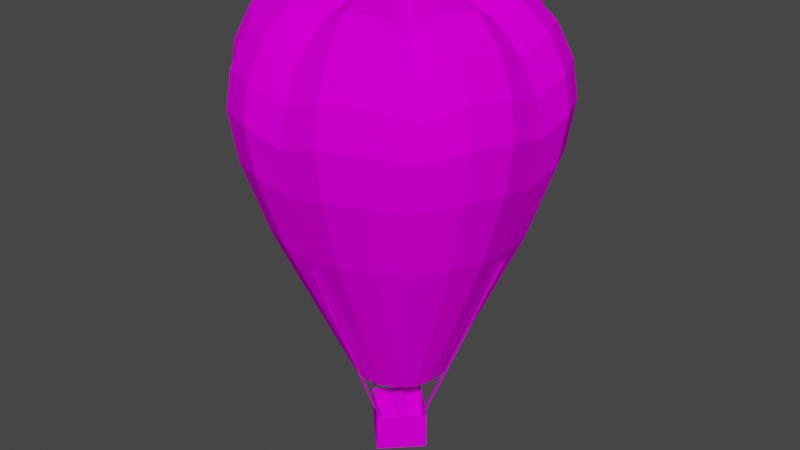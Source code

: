 # Source: dec_balooncaltech.blend  (saved by Blender 3.6.13; exported with 4.5.12 LTS)
import bpy
from mathutils import Matrix  # noqa: F401  (used for matrix-valued properties, if any)

bpy.ops.wm.read_factory_settings(use_empty=True)
scene = bpy.context.scene
scene.name = 'Scene'

# ---- collections
col_collection = bpy.data.collections.new('Collection'); scene.collection.children.link(col_collection)

# ---- images (referenced by path relative to the original .blend; pixels are not part of the script)
import os
ASSET_DIR = os.environ.get("B2B_ASSET_DIR", "")  # directory of the original .blend (textures are referenced by path, not embedded)
HERE = os.path.dirname(os.path.abspath(__file__))  # packed textures are extracted next to this script under _unpacked/

def load_image(name, relpath, width, height, colorspace="sRGB"):
    """Load a texture the original file referenced (path relative to the .blend, or extracted next to this script)."""
    p = next((c for c in (os.path.join(HERE, relpath), os.path.join(ASSET_DIR, relpath)) if relpath and os.path.exists(c)), "")
    if p:
        img = bpy.data.images.load(p, check_existing=True)
        img.name = name
    else:  # same state as the original file: an image datablock whose file is absent (Cycles renders it pink)
        img = bpy.data.images.new(name, width, height)
        img.source = "FILE"
        img.filepath = "//" + (relpath or name)
    img.colorspace_settings.name = colorspace
    return img
img_level4_pipe64_png = load_image('level4_pipe64.png', 'level4_pipe64.png', 1024, 1024, 'sRGB')
img_level4_gdoory64_png = load_image('level4_gdoory64.png', 'level4_gdoory64.png', 1024, 1024, 'sRGB')
img_level4_psxballoons_png = load_image('level4_psxballoons.png', 'level4_psxballoons.png', 1024, 1024, 'sRGB')

# ---- materials (node trees are filled in below, after node groups)
mat_level4_pipe64 = bpy.data.materials.new('level4_pipe64')
mat_level4_pipe64.alpha_threshold = 0.0
mat_level4_pipe64.use_transparent_shadow = False
mat_level4_pipe64.diffuse_color = (1.0, 1.0, 1.0, 1.0)
mat_level4_pipe64.roughness = 0.5
mat_level4_gdoory64 = bpy.data.materials.new('level4_gdoory64')
mat_level4_gdoory64.alpha_threshold = 0.0
mat_level4_gdoory64.use_transparent_shadow = False
mat_level4_gdoory64.diffuse_color = (1.0, 1.0, 1.0, 1.0)
mat_level4_gdoory64.roughness = 0.5
mat_level4_psxballoons = bpy.data.materials.new('level4_psxballoons')
mat_level4_psxballoons.alpha_threshold = 0.0
mat_level4_psxballoons.use_transparent_shadow = False
mat_level4_psxballoons.diffuse_color = (1.0, 1.0, 1.0, 1.0)
mat_level4_psxballoons.roughness = 0.5

# ---- material node trees
mat_level4_pipe64.use_nodes = True; mat_level4_pipe64.node_tree.nodes.clear()
_N = mat_level4_pipe64.node_tree.nodes; _L = mat_level4_pipe64.node_tree.links
n0 = _N.new('ShaderNodeBsdfDiffuse'); n0.name = 'Diffuse BSDF'; n0.location = (0, 0)
n1 = _N.new('ShaderNodeTexImage'); n1.name = 'Image Texture'; n1.location = (0, 0)
n1.image = img_level4_pipe64_png
n2 = _N.new('ShaderNodeOutputMaterial'); n2.name = 'Material Output'; n2.location = (0, 0)
_L.new(n0.outputs[0], n2.inputs[0])
_L.new(n1.outputs[0], n0.inputs[0])
n2.is_active_output = True
mat_level4_gdoory64.use_nodes = True; mat_level4_gdoory64.node_tree.nodes.clear()
_N = mat_level4_gdoory64.node_tree.nodes; _L = mat_level4_gdoory64.node_tree.links
n0 = _N.new('ShaderNodeBsdfDiffuse'); n0.name = 'Diffuse BSDF'; n0.location = (0, 0)
n1 = _N.new('ShaderNodeTexImage'); n1.name = 'Image Texture'; n1.location = (0, 0)
n1.image = img_level4_gdoory64_png
n2 = _N.new('ShaderNodeOutputMaterial'); n2.name = 'Material Output'; n2.location = (0, 0)
_L.new(n0.outputs[0], n2.inputs[0])
_L.new(n1.outputs[0], n0.inputs[0])
n2.is_active_output = True
mat_level4_psxballoons.use_nodes = True; mat_level4_psxballoons.node_tree.nodes.clear()
_N = mat_level4_psxballoons.node_tree.nodes; _L = mat_level4_psxballoons.node_tree.links
n0 = _N.new('ShaderNodeBsdfDiffuse'); n0.name = 'Diffuse BSDF'; n0.location = (0, 0)
n1 = _N.new('ShaderNodeTexImage'); n1.name = 'Image Texture'; n1.location = (0, 0)
n1.image = img_level4_psxballoons_png
n2 = _N.new('ShaderNodeOutputMaterial'); n2.name = 'Material Output'; n2.location = (0, 0)
_L.new(n0.outputs[0], n2.inputs[0])
_L.new(n1.outputs[0], n0.inputs[0])
n2.is_active_output = True

# ---- world
world_world = bpy.data.worlds.new('World'); scene.world = world_world
world_world.use_nodes = True; world_world.node_tree.nodes.clear()
_N = world_world.node_tree.nodes; _L = world_world.node_tree.links
n0 = _N.new('ShaderNodeOutputWorld'); n0.name = 'World Output'; n0.location = (300, 300)
n1 = _N.new('ShaderNodeBackground'); n1.name = 'Background'; n1.location = (10, 300)
n1.inputs[0].default_value = (0.05088, 0.05088, 0.05088, 1.0)
_L.new(n1.outputs[0], n0.inputs[0])
n0.is_active_output = True
world_world.color = (0.05088, 0.05088, 0.05088)
world_world.use_sun_shadow = False
world_world.sun_shadow_jitter_overblur = 0.0

# ---- meshes
me_track9_pmd1_mesh_001 = bpy.data.meshes.new('TRACK9.PMD1.mesh.001')
me_track9_pmd1_mesh_001.from_pydata([(-0.04166, -2.355, -251.8), (-2.358, -0.03028, -251.8), (-3.149, 0.00707, -280.5), (-0.00707, -3.146, -280.5), (-0.03356, 2.286, -251.8), (0.00391, 3.149, -280.5), (2.283, -0.03837, -251.8), (3.146, -0.00391, -280.5), (-0.02426, 7.615, -239.4), (7.612, -0.04768, -239.4), (7.612, -0.04768, -252.2), (-0.02426, 7.615, -252.2), (-0.05096, -7.683, -239.4), (-7.687, -0.02098, -239.4), (-7.687, -0.02098, -252.2), (-0.05096, -7.683, -252.2), (-71.55, -0.3304, -143.0), (-72.5, 0.6221, -143.0), (-19.96, -0.2245, -267.4), (-19.15, -1.041, -267.4), (71.44, 0.7659, -143.0), (72.42, -0.1477, -143.0), (19.41, -0.2866, -267.4), (18.56, 0.4969, -267.4), (-21.94, -0.2339, -291.0), (-21.94, -0.2339, -267.4), (-0.238, 21.39, -267.4), (-0.238, 21.39, -291.0), (-0.3136, -21.93, -291.0), (21.38, -0.3095, -291.0), (-0.3136, -21.93, -267.4), (21.38, -0.3095, -267.4), (-0.2258, 19.42, -267.4), (-0.05284, 72.21, -143.0), (0.8633, 71.29, -142.7), (0.5599, 18.62, -267.1), (-1.046, 18.6, -267.4), (-0.2598, 17.81, -267.1), (-1.009, 71.27, -143.0), (-0.09251, 70.34, -142.7), (-71.57, 1.541, -142.7), (-19.17, 0.564, -267.1), (-18.36, -0.2529, -267.1), (-70.62, 0.5889, -142.7), (71.54, -1.103, -142.7), (18.65, -1.106, -267.1), (17.81, -0.3226, -267.1), (70.55, -0.1897, -142.7), (-0.3132, -19.97, -267.4), (-0.233, -72.69, -142.9), (-1.164, -71.78, -142.6), (-1.112, -19.19, -267.1), (0.4943, -19.15, -267.4), (-0.3044, -18.37, -267.1), (0.7086, -71.73, -142.9), (-0.2227, -70.82, -142.6), (-19.31, 72.65, -134.3), (-37.49, 65.16, -134.3), (-45.0, 78.21, -89.53), (-23.18, 87.2, -89.53), (-50.54, 50.72, -137.5), (-60.66, 60.87, -94.98), (0.05049, 28.93, -236.1), (-7.439, 27.96, -236.1), (0.125, 71.6, -137.5), (-14.33, 25.36, -236.1), (-20.33, 20.77, -236.1), (-70.75, -40.7, -18.5), (-55.07, -54.87, -27.39), (-55.87, -32.14, -1.677), (-32.34, -55.75, -1.677), (-43.48, -43.33, -11.38), (-24.67, -91.52, -60.15), (-0.1576, -90.28, -67.02), (-0.1518, -86.99, -46.35), (-23.77, -88.19, -38.43), (-23.49, -87.12, -89.53), (-0.15, -85.94, -94.98), (-0.1357, -77.74, -27.39), (-21.25, -78.81, -18.5), (-47.56, -82.0, -60.15), (-45.82, -79.01, -38.43), (-45.27, -78.05, -89.53), (25.56, 25.47, -1.266), (19.01, 32.78, 3.933), (0.0, 0.0, 0.0), (9.862, 36.58, 3.933), (0.06299, 36.09, -1.266), (43.48, 43.33, -11.38), (32.34, 55.75, -1.677), (16.78, 62.23, -1.677), (0.1072, 61.39, -11.38), (55.07, 54.87, -27.39), (40.95, 70.61, -18.5), (21.25, 78.81, -18.5), (0.1357, 77.74, -27.39), (61.62, 61.4, -46.35), (45.82, 79.01, -38.43), (23.77, 88.19, -38.43), (63.95, 63.73, -67.02), (47.56, 82.0, -60.15), (60.87, 60.66, -94.98), (45.27, 78.05, -89.53), (50.72, 50.54, -137.5), (37.72, 65.03, -134.3), (19.57, 72.59, -134.3), (23.49, 87.12, -89.53), (0.15, 85.94, -94.98), (20.49, 20.42, -236.1), (14.51, 25.03, -236.1), (7.536, 27.93, -236.1), (16.56, -62.29, -1.677), (-0.1071, -61.39, -11.38), (40.7, -70.75, -18.5), (54.87, -55.07, -27.39), (32.14, -55.87, -1.677), (55.75, -32.34, -1.677), (43.33, -43.48, -11.38), (78.81, -21.25, -18.5), (77.74, -0.1357, -27.39), (62.23, -16.78, -1.677), (62.29, 16.56, -1.677), (61.39, -0.1071, -11.38), (36.09, -0.06298, -1.266), (36.62, 9.734, 3.933), (32.84, 18.89, 3.933), (55.87, 32.14, -1.677), (78.88, 20.97, -18.5), (70.75, 40.7, -18.5), (86.99, -0.1518, -46.35), (88.27, 23.47, -38.43), (79.17, 45.55, -38.43), (90.28, -0.1576, -67.02), (91.61, 24.35, -60.15), (82.16, 47.27, -60.15), (85.94, -0.15, -94.98), (87.2, 23.18, -89.53), (78.21, 45.0, -89.53), (71.6, -0.125, -137.5), (72.65, 19.31, -134.3), (65.16, 37.49, -134.3), (28.93, -0.05049, -236.1), (27.96, 7.439, -236.1), (25.08, 14.42, -236.1), (25.47, -25.56, -1.266), (32.78, -19.01, 3.933), (36.58, -9.862, 3.933), (70.61, -40.95, -18.5), (61.4, -61.62, -46.35), (79.01, -45.82, -38.43), (88.19, -23.77, -38.43), (63.73, -63.95, -67.02), (82.0, -47.56, -60.15), (91.52, -24.67, -60.15), (60.66, -60.87, -94.98), (78.05, -45.27, -89.53), (87.12, -23.49, -89.53), (50.54, -50.72, -137.5), (65.03, -37.72, -134.3), (72.59, -19.57, -134.3), (20.42, -20.49, -236.1), (25.03, -14.51, -236.1), (27.93, -7.536, -236.1), (-0.06298, -36.09, -1.266), (9.734, -36.62, 3.933), (18.89, -32.84, 3.933), (20.97, -78.88, -18.5), (23.47, -88.27, -38.43), (45.55, -79.17, -38.43), (24.35, -91.61, -60.15), (47.27, -82.16, -60.15), (23.18, -87.2, -89.53), (45.0, -78.21, -89.53), (-0.125, -71.6, -137.5), (19.31, -72.65, -134.3), (37.49, -65.16, -134.3), (0.04418, -28.65, -236.1), (7.439, -27.96, -236.1), (14.42, -25.08, -236.1), (24.67, 91.52, -60.15), (0.1576, 90.28, -67.02), (0.1518, 86.99, -46.35), (-25.56, -25.47, -1.266), (-19.01, -32.78, 3.933), (-9.862, -36.58, 3.933), (-16.78, -62.23, -1.677), (-40.95, -70.61, -18.5), (-61.62, -61.4, -46.35), (-63.95, -63.73, -67.02), (-60.87, -60.66, -94.98), (-50.72, -50.54, -137.5), (-37.72, -65.03, -134.3), (-19.57, -72.59, -134.3), (-20.49, -20.42, -236.1), (-14.41, -24.75, -236.1), (-7.442, -27.65, -236.1), (-16.56, 62.29, -1.677), (-40.7, 70.75, -18.5), (-54.87, 55.07, -27.39), (-32.14, 55.87, -1.677), (-55.75, 32.34, -1.677), (-43.33, 43.48, -11.38), (-78.81, 21.25, -18.5), (-77.74, 0.1356, -27.39), (-62.23, 16.78, -1.677), (-62.29, -16.56, -1.677), (-61.39, 0.1071, -11.38), (-36.09, 0.0629, -1.266), (-36.62, -9.734, 3.933), (-32.84, -18.89, 3.933), (-78.88, -20.97, -18.5), (-86.99, 0.1517, -46.35), (-88.27, -23.47, -38.43), (-79.17, -45.55, -38.43), (-90.28, 0.1575, -67.02), (-91.61, -24.35, -60.15), (-82.16, -47.27, -60.15), (-85.94, 0.1499, -94.98), (-87.2, -23.18, -89.53), (-78.21, -45.0, -89.53), (-71.6, 0.1249, -137.5), (-72.66, -19.31, -134.3), (-65.16, -37.49, -134.3), (-28.93, 0.05041, -236.1), (-27.96, -7.439, -236.1), (-25.08, -14.42, -236.1), (-25.47, 25.56, -1.266), (-32.78, 19.01, 3.933), (-36.58, 9.862, 3.933), (-70.61, 40.95, -18.5), (-61.4, 61.62, -46.35), (-79.01, 45.82, -38.43), (-88.19, 23.77, -38.43), (-63.73, 63.95, -67.02), (-82.0, 47.56, -60.15), (-91.52, 24.67, -60.15), (-78.05, 45.27, -89.53), (-87.12, 23.49, -89.53), (-65.03, 37.72, -134.3), (-72.59, 19.57, -134.3), (-25.14, 14.79, -236.1), (-27.84, 7.818, -236.1), (-9.734, 36.62, 3.933), (-18.89, 32.84, 3.933), (-20.97, 78.88, -18.5), (-23.47, 88.27, -38.43), (-45.55, 79.17, -38.43), (-24.35, 91.61, -60.15), (-47.27, 82.16, -60.15), (28.19, 48.62, -162.5), (14.64, 54.26, -162.5), (0.09438, 56.2, -162.5), (0.08212, -55.67, -162.5), (14.45, -54.33, -162.5), (28.02, -48.74, -162.5), (39.67, -39.83, -162.5), (48.62, -28.2, -162.5), (54.26, -14.65, -162.5), (56.2, -0.1092, -162.5), (54.31, 14.44, -162.5), (48.72, 28.01, -162.5), (39.81, 39.66, -162.5), (-28.09, -48.34, -162.5), (-14.54, -53.97, -162.5), (0.00029, -55.92, -162.5), (0.01255, 55.95, -162.5), (-14.35, 54.61, -162.5), (-27.92, 49.02, -162.5), (-39.58, 40.11, -162.5), (-48.53, 28.48, -162.5), (-54.17, 14.94, -162.5), (-56.11, 0.3911, -162.5), (-54.22, -14.16, -162.5), (-48.63, -27.73, -162.5), (-39.72, -39.38, -162.5)], [], [(3, 0, 1, 2), (5, 2, 1, 4), (5, 4, 6, 7), (6, 0, 3, 7), (11, 8, 9, 10), (15, 12, 13, 14), (11, 14, 13, 8), (10, 15, 14, 11), (9, 12, 15, 10), (19, 16, 17, 18), (23, 20, 21, 22), (27, 24, 25, 26), (29, 28, 24, 27), (31, 30, 28, 29), (27, 26, 31, 29), (35, 32, 33, 34), (37, 36, 32, 35), (39, 38, 36, 37), (41, 18, 17, 40), (35, 34, 39, 37), (36, 38, 33, 32), (42, 19, 18, 41), (43, 16, 19, 42), (28, 30, 25, 24), (45, 22, 21, 44), (46, 23, 22, 45), (47, 20, 23, 46), (45, 44, 47, 46), (41, 40, 43, 42), (51, 48, 49, 50), (53, 52, 48, 51), (55, 54, 52, 53), (51, 50, 55, 53), (52, 54, 49, 48), (34, 33, 38, 39), (59, 56, 57, 58), (58, 57, 60, 61), (44, 21, 20, 47), (64, 62, 63, 56), (56, 63, 65, 57), (57, 65, 66, 60), (69, 67, 68), (71, 68, 70), (75, 72, 73, 74), (72, 76, 77, 73), (79, 75, 74, 78), (81, 80, 72, 75), (80, 82, 76, 72), (40, 17, 16, 43), (85, 83, 84), (85, 84, 86), (85, 86, 87), (83, 88, 89, 84), (84, 89, 90, 86), (86, 90, 91, 87), (89, 92, 93), (89, 93, 94, 90), (90, 95, 91), (92, 96, 97, 93), (93, 97, 98, 94), (90, 94, 95), (96, 99, 100, 97), (99, 101, 102, 100), (101, 103, 104, 102), (102, 104, 105, 106), (106, 105, 64, 107), (103, 108, 109, 104), (104, 109, 110, 105), (105, 110, 62, 64), (112, 78, 111), (115, 113, 114), (117, 114, 116), (120, 118, 119), (122, 119, 121), (85, 123, 124), (85, 124, 125), (85, 125, 83), (123, 122, 121, 124), (124, 121, 126, 125), (125, 126, 88, 83), (121, 119, 127), (121, 127, 128, 126), (126, 92, 88), (119, 129, 130, 127), (127, 130, 131, 128), (128, 131, 96, 92), (129, 132, 133, 130), (130, 133, 134, 131), (131, 134, 99, 96), (132, 135, 136, 133), (133, 136, 137, 134), (134, 137, 101, 99), (135, 138, 139, 136), (136, 139, 140, 137), (137, 140, 103, 101), (138, 141, 142, 139), (139, 142, 143, 140), (140, 143, 108, 103), (85, 144, 145), (85, 145, 146), (85, 146, 123), (144, 117, 116, 145), (145, 116, 120, 146), (146, 120, 122, 123), (116, 114, 147), (116, 147, 118, 120), (120, 119, 122), (114, 148, 149, 147), (147, 149, 150, 118), (118, 150, 129, 119), (148, 151, 152, 149), (149, 152, 153, 150), (150, 153, 132, 129), (151, 154, 155, 152), (152, 155, 156, 153), (153, 156, 135, 132), (154, 157, 158, 155), (155, 158, 159, 156), (156, 159, 138, 135), (157, 160, 161, 158), (158, 161, 162, 159), (159, 162, 141, 138), (85, 163, 164), (85, 164, 165), (85, 165, 144), (163, 112, 111, 164), (164, 111, 115, 165), (165, 115, 117, 144), (111, 78, 166), (111, 166, 113, 115), (115, 114, 117), (78, 74, 167, 166), (166, 167, 168, 113), (113, 168, 148, 114), (74, 73, 169, 167), (167, 169, 170, 168), (168, 170, 151, 148), (73, 77, 171, 169), (169, 171, 172, 170), (170, 172, 154, 151), (77, 173, 174, 171), (171, 174, 175, 172), (172, 175, 157, 154), (173, 176, 177, 174), (174, 177, 178, 175), (175, 178, 160, 157), (126, 128, 92), (88, 92, 89), (98, 179, 180, 181), (179, 106, 107, 180), (94, 98, 181, 95), (97, 100, 179, 98), (100, 102, 106, 179), (85, 182, 183), (85, 183, 184), (85, 184, 163), (182, 71, 70, 183), (183, 70, 185, 184), (184, 185, 112, 163), (70, 68, 186), (70, 186, 79, 185), (185, 78, 112), (68, 187, 81, 186), (186, 81, 75, 79), (185, 79, 78), (187, 188, 80, 81), (188, 189, 82, 80), (189, 190, 191, 82), (82, 191, 192, 76), (76, 192, 173, 77), (190, 193, 194, 191), (191, 194, 195, 192), (192, 195, 176, 173), (91, 95, 196), (199, 197, 198), (201, 198, 200), (204, 202, 203), (206, 203, 205), (85, 207, 208), (85, 208, 209), (85, 209, 182), (207, 206, 205, 208), (208, 205, 69, 209), (209, 69, 71, 182), (205, 203, 210), (205, 210, 67, 69), (69, 68, 71), (203, 211, 212, 210), (210, 212, 213, 67), (67, 213, 187, 68), (211, 214, 215, 212), (212, 215, 216, 213), (213, 216, 188, 187), (214, 217, 218, 215), (215, 218, 219, 216), (216, 219, 189, 188), (217, 220, 221, 218), (218, 221, 222, 219), (219, 222, 190, 189), (220, 223, 224, 221), (221, 224, 225, 222), (222, 225, 193, 190), (85, 226, 227), (85, 227, 228), (85, 228, 207), (226, 201, 200, 227), (227, 200, 204, 228), (228, 204, 206, 207), (200, 198, 229), (200, 229, 202, 204), (204, 203, 206), (198, 230, 231, 229), (229, 231, 232, 202), (202, 232, 211, 203), (230, 233, 234, 231), (231, 234, 235, 232), (232, 235, 214, 211), (233, 61, 236, 234), (234, 236, 237, 235), (235, 237, 217, 214), (61, 60, 238, 236), (236, 238, 239, 237), (237, 239, 220, 217), (60, 66, 240, 238), (238, 240, 241, 239), (239, 241, 223, 220), (85, 87, 242), (85, 242, 243), (85, 243, 226), (87, 91, 196, 242), (242, 196, 199, 243), (243, 199, 201, 226), (196, 95, 244), (196, 244, 197, 199), (199, 198, 201), (95, 181, 245, 244), (244, 245, 246, 197), (197, 246, 230, 198), (181, 180, 247, 245), (245, 247, 248, 246), (246, 248, 233, 230), (180, 107, 59, 247), (247, 59, 58, 248), (248, 58, 61, 233), (107, 64, 56, 59), (109, 249, 250, 110), (110, 250, 251, 62), (176, 252, 253, 177), (177, 253, 254, 178), (178, 254, 255, 160), (160, 255, 256, 161), (161, 256, 257, 162), (162, 257, 258, 141), (141, 258, 259, 142), (142, 259, 260, 143), (143, 260, 261, 108), (108, 261, 249, 109), (194, 262, 263, 195), (195, 263, 264, 176), (62, 265, 266, 63), (63, 266, 267, 65), (65, 267, 268, 66), (66, 268, 269, 240), (240, 269, 270, 241), (241, 270, 271, 223), (223, 271, 272, 224), (224, 272, 273, 225), (225, 273, 274, 193), (193, 274, 262, 194)])
me_track9_pmd1_mesh_001.polygons.foreach_set('material_index', [1, 1, 1, 1, 1, 1, 1, 1, 1, 0, 0, 0, 0, 0, 0, 0, 0, 0, 0, 0, 0, 0, 0, 0, 0, 0, 0, 0, 0, 0, 0, 0, 0, 0, 2, 2, 2, 2, 2, 2, 2, 2, 2, 2, 2, 2, 2, 2, 2, 2, 2, 2, 2, 2, 2, 2, 2, 2, 2, 2, 2, 2, 2, 2, 2, 2, 2, 2, 2, 2, 2, 2, 2, 2, 2, 2, 2, 2, 2, 2, 2, 2, 2, 2, 2, 2, 2, 2, 2, 2, 2, 2, 2, 2, 2, 2, 2, 2, 2, 2, 2, 2, 2, 2, 2, 2, 2, 2, 2, 2, 2, 2, 2, 2, 2, 2, 2, 2, 2, 2, 2, 2, 2, 2, 2, 2, 2, 2, 2, 2, 2, 2, 2, 2, 2, 2, 2, 2, 2, 2, 2, 2, 2, 2, 2, 2, 2, 2, 2, 2, 2, 2, 2, 2, 2, 2, 2, 2, 2, 2, 2, 2, 2, 2, 2, 2, 2, 2, 2, 2, 2, 2, 2, 2, 2, 2, 2, 2, 2, 2, 2, 2, 2, 2, 2, 2, 2, 2, 2, 2, 2, 2, 2, 2, 2, 2, 2, 2, 2, 2, 2, 2, 2, 2, 2, 2, 2, 2, 2, 2, 2, 2, 2, 2, 2, 2, 2, 2, 2, 2, 2, 2, 2, 2, 2, 2, 2, 2, 2, 2, 2, 2, 2, 2, 2, 2, 2, 2, 2, 2, 2, 2, 2, 2, 2, 2, 2, 2, 2, 2, 2, 2, 2, 2, 2, 2, 2, 2, 2, 2, 2, 2, 2, 2, 2, 2, 2, 2, 2])
_uv = me_track9_pmd1_mesh_001.uv_layers.new(name='UVMap')
_uv.uv.foreach_set('vector', [1.744, 0.4525, 0.3268, 0.4525, 0.3268, 0.3386, 1.744, 0.3386, 1.744, 0.3386, 1.744, 0.4525, 0.3268, 0.4525, 0.3268, 0.3386, 1.744, 0.4525, 0.3268, 0.4525, 0.3268, 0.3386, 1.744, 0.3386, 0.3268, 0.4525, 0.3268, 0.3386, 1.744, 0.3386, 1.744, 0.4525, 0.0, 1.0, 0.0, 0.576, 1.0, 0.576, 1.0, 0.9959, 0.0, 1.0, 0.0, 0.576, 1.0, 0.576, 1.0, 0.9959, 0.0, 1.0, 0.0, 0.576, 1.0, 0.576, 1.0, 0.9959, 0.0, 1.0, 0.0, 0.576, 1.0, 0.576, 1.0, 0.9959, 0.0, 1.0, 0.0, 0.576, 1.0, 0.576, 1.0, 0.9959, 0.9164, 0.0, 0.9164, 0.0, 0.8899, 0.0, 0.8899, 0.0, 0.9164, 0.0, 0.9164, 0.0, 0.8899, 0.0, 0.8899, 0.0, 1.744, 0.3386, 1.744, 0.4525, 0.3268, 0.4525, 0.3268, 0.3386, 0.7806, 0.3386, 0.7882, 0.3386, 0.7882, 0.4525, 0.7806, 0.4525, 0.3268, 0.4525, 0.3268, 0.3386, 1.744, 0.3386, 1.744, 0.4525, 1.744, 0.4525, 0.3268, 0.4525, 0.3268, 0.3386, 1.744, 0.3386, 0.8899, 0.9959, 0.8899, 0.0, 0.8899, 0.0, 0.8899, 0.9959, 0.8787, 0.3386, 0.8946, 0.3386, 0.8946, 0.4525, 0.8787, 0.4525, 0.9164, 0.9959, 0.9164, 0.0, 0.9164, 0.0, 0.9164, 0.9959, 0.8899, 0.9959, 0.8899, 0.0, 0.8899, 0.0, 0.8899, 0.9959, 0.8899, 0.9959, 0.8899, 0.9959, 0.9164, 0.9959, 0.9164, 0.9959, 0.9164, 0.0, 0.9164, 0.0, 0.8899, 0.0, 0.8899, 0.0, 0.8787, 0.3386, 0.8946, 0.3386, 0.8946, 0.4525, 0.8787, 0.4525, 0.9164, 0.9959, 0.9164, 0.0, 0.9164, 0.0, 0.9164, 0.9959, 1.744, 0.4525, 0.3268, 0.4525, 0.3268, 0.3386, 1.744, 0.3386, 0.8899, 0.9959, 0.8899, 0.0, 0.8899, 0.0, 0.8899, 0.9959, 0.8787, 0.3386, 0.8946, 0.3386, 0.8946, 0.4525, 0.8787, 0.4525, 0.9164, 0.9959, 0.9164, 0.0, 0.9164, 0.0, 0.9164, 0.9959, 0.8899, 0.9959, 0.8899, 0.9959, 0.9164, 0.9959, 0.9164, 0.9959, 0.8899, 0.9959, 0.8899, 0.9959, 0.9164, 0.9959, 0.9164, 0.9959, 0.8899, 0.9959, 0.8899, 0.0, 0.8899, 0.0, 0.8899, 0.9959, 0.8787, 0.3386, 0.8946, 0.3386, 0.8946, 0.4525, 0.8787, 0.4525, 0.9164, 0.9959, 0.9164, 0.0, 0.9164, 0.0, 0.9164, 0.9959, 0.8899, 0.9959, 0.8899, 0.9959, 0.9164, 0.9959, 0.9164, 0.9959, 0.9164, 0.0, 0.9164, 0.0, 0.8899, 0.0, 0.8899, 0.0, 0.9426, 0.6114, 0.9452, 0.6102, 0.9426, 0.6102, 0.94, 0.6114, 0.8038, 0.3581, 0.8038, 0.1704, 0.8532, 0.1704, 0.8532, 0.3581, 0.8528, 0.3581, 0.8528, 0.1704, 0.9005, 0.1704, 0.9005, 0.3581, 0.7413, 0.6114, 0.744, 0.6102, 0.7465, 0.6102, 0.7439, 0.6114, 0.8042, 0.1704, 0.8042, 0.006391, 0.7581, 0.006391, 0.7581, 0.1704, 0.8038, 0.1704, 0.8038, 0.006391, 0.8532, 0.006391, 0.8532, 0.1704, 0.8528, 0.1704, 0.8528, 0.006391, 0.9005, 0.006391, 0.9005, 0.1704, 0.9356, 0.006694, 0.9221, 0.3596, 0.9365, 0.3582, 0.9221, 0.3596, 0.9365, 0.3582, 0.9356, 0.006694, 0.9409, 0.6165, 0.9409, 0.5026, 0.9902, 0.5026, 0.9902, 0.6165, 0.9409, 0.5026, 0.9409, 0.3581, 0.987, 0.3581, 0.9902, 0.5026, 0.9413, 0.3581, 0.9413, 0.5026, 0.9213, 0.5026, 0.9213, 0.3581, 0.9213, 0.6165, 0.9213, 0.5026, 0.9413, 0.5026, 0.9413, 0.6165, 0.9213, 0.5026, 0.9213, 0.3581, 0.9413, 0.3581, 0.9413, 0.5026, 0.7487, 0.6114, 0.7461, 0.6102, 0.7435, 0.6102, 0.746, 0.6114, 0.9384, 0.02929, 0.9528, 0.02788, 0.9519, 0.01252, 0.9384, 0.02929, 0.9528, 0.02788, 0.9519, 0.01252, 0.9384, 0.02929, 0.9528, 0.02788, 0.9519, 0.01252, 0.9251, 0.07062, 0.9284, 0.3573, 0.9292, 0.01034, 0.9253, 0.009962, 0.9251, 0.02788, 0.9253, 0.009962, 0.9292, 0.01034, 0.9284, 0.0289, 0.9253, 0.009962, 0.9292, 0.01034, 0.9284, 0.3573, 0.9251, 0.07062, 0.9356, 0.006694, 0.9221, 0.3596, 0.9365, 0.3582, 0.9213, 0.007187, 0.9213, 0.3581, 0.9413, 0.3581, 0.9413, 0.007187, 0.9356, 0.006694, 0.9221, 0.3596, 0.9365, 0.3582, 0.9413, 0.3581, 0.9413, 0.5026, 0.9213, 0.5026, 0.9213, 0.3581, 0.9413, 0.3581, 0.9413, 0.5026, 0.9213, 0.5026, 0.9213, 0.3581, 0.9356, 0.006694, 0.9221, 0.3596, 0.9365, 0.3582, 0.9902, 0.6165, 0.9902, 0.5026, 0.9409, 0.5026, 0.9409, 0.6165, 0.9902, 0.5026, 0.987, 0.3581, 0.9409, 0.3581, 0.9409, 0.5026, 0.987, 0.3581, 0.9821, 0.1704, 0.9409, 0.1704, 0.9409, 0.3581, 0.9213, 0.3581, 0.9213, 0.1704, 0.9413, 0.1704, 0.9413, 0.3581, 0.9409, 0.3581, 0.9409, 0.1704, 0.9821, 0.1704, 0.987, 0.3581, 0.9821, 0.1704, 0.969, 0.004448, 0.9507, 0.006391, 0.9409, 0.1704, 0.9213, 0.1704, 0.9213, 0.006391, 0.9413, 0.006391, 0.9413, 0.1704, 0.9409, 0.1704, 0.9507, 0.006391, 0.969, 0.004448, 0.9821, 0.1704, 0.9221, 0.3596, 0.9365, 0.3582, 0.9356, 0.006694, 0.9356, 0.006694, 0.9221, 0.3596, 0.9365, 0.3582, 0.9221, 0.3596, 0.9365, 0.3582, 0.9356, 0.006694, 0.9356, 0.006694, 0.9221, 0.3596, 0.9365, 0.3582, 0.9221, 0.3596, 0.9365, 0.3582, 0.9356, 0.006694, 0.9384, 0.02929, 0.9528, 0.02788, 0.9519, 0.01252, 0.9384, 0.02929, 0.9528, 0.02788, 0.9519, 0.01252, 0.9384, 0.02929, 0.9528, 0.02788, 0.9519, 0.01252, 0.9251, 0.07062, 0.9284, 0.3573, 0.9292, 0.01034, 0.9253, 0.009962, 0.9251, 0.02788, 0.9253, 0.009962, 0.9292, 0.01034, 0.9284, 0.0289, 0.9253, 0.009962, 0.9292, 0.01034, 0.9284, 0.3573, 0.9251, 0.07062, 0.9356, 0.006694, 0.9221, 0.3596, 0.9365, 0.3582, 0.9213, 0.007187, 0.9213, 0.3581, 0.9413, 0.3581, 0.9413, 0.007187, 0.9356, 0.006694, 0.9221, 0.3596, 0.9365, 0.3582, 0.9413, 0.3581, 0.9413, 0.5026, 0.9213, 0.5026, 0.9213, 0.3581, 0.9413, 0.3581, 0.9413, 0.5026, 0.9213, 0.5026, 0.9213, 0.3581, 0.9413, 0.3581, 0.9413, 0.5026, 0.9213, 0.5026, 0.9213, 0.3581, 0.7581, 0.6165, 0.7581, 0.5026, 0.8042, 0.5026, 0.8042, 0.6165, 0.8038, 0.6165, 0.8038, 0.5026, 0.8532, 0.5026, 0.8532, 0.6165, 0.8528, 0.6165, 0.8528, 0.5026, 0.9005, 0.5026, 0.9005, 0.6165, 0.7581, 0.5026, 0.7581, 0.3581, 0.8042, 0.3581, 0.8042, 0.5026, 0.8038, 0.5026, 0.8038, 0.3581, 0.8532, 0.3581, 0.8532, 0.5026, 0.8528, 0.5026, 0.8528, 0.3581, 0.9005, 0.3581, 0.9005, 0.5026, 0.7581, 0.3581, 0.7581, 0.1704, 0.8042, 0.1704, 0.8042, 0.3581, 0.8038, 0.3581, 0.8038, 0.1704, 0.8532, 0.1704, 0.8532, 0.3581, 0.8528, 0.3581, 0.8528, 0.1704, 0.9005, 0.1704, 0.9005, 0.3581, 0.8042, 0.1704, 0.8042, 0.006391, 0.7581, 0.006391, 0.7581, 0.1704, 0.8038, 0.1704, 0.8038, 0.006391, 0.8532, 0.006391, 0.8532, 0.1704, 0.8528, 0.1704, 0.8528, 0.006391, 0.9005, 0.006391, 0.9005, 0.1704, 0.9384, 0.02929, 0.9528, 0.02788, 0.9519, 0.01252, 0.9384, 0.02929, 0.9528, 0.02788, 0.9519, 0.01252, 0.9384, 0.02929, 0.9528, 0.02788, 0.9519, 0.01252, 0.9251, 0.07062, 0.9284, 0.3573, 0.9292, 0.01034, 0.9253, 0.009962, 0.9251, 0.02788, 0.9253, 0.009962, 0.9292, 0.01034, 0.9284, 0.0289, 0.9253, 0.009962, 0.9292, 0.01034, 0.9284, 0.3573, 0.9251, 0.07062, 0.9356, 0.006694, 0.9221, 0.3596, 0.9365, 0.3582, 0.9213, 0.007187, 0.9213, 0.3581, 0.9413, 0.3581, 0.9413, 0.007187, 0.9356, 0.006694, 0.9221, 0.3596, 0.9365, 0.3582, 0.9413, 0.3581, 0.9413, 0.5026, 0.9213, 0.5026, 0.9213, 0.3581, 0.9413, 0.3581, 0.9413, 0.5026, 0.9213, 0.5026, 0.9213, 0.3581, 0.9413, 0.3581, 0.9413, 0.5026, 0.9213, 0.5026, 0.9213, 0.3581, 0.9902, 0.6165, 0.9902, 0.5026, 0.9409, 0.5026, 0.9409, 0.6165, 0.9213, 0.6165, 0.9213, 0.5026, 0.9413, 0.5026, 0.9413, 0.6165, 0.9409, 0.6165, 0.9409, 0.5026, 0.9902, 0.5026, 0.9902, 0.6165, 0.9902, 0.5026, 0.987, 0.3581, 0.9409, 0.3581, 0.9409, 0.5026, 0.9213, 0.5026, 0.9213, 0.3581, 0.9413, 0.3581, 0.9413, 0.5026, 0.9409, 0.5026, 0.9409, 0.3581, 0.987, 0.3581, 0.9902, 0.5026, 0.987, 0.3581, 0.9821, 0.1704, 0.9409, 0.1704, 0.9409, 0.3581, 0.9213, 0.3581, 0.9213, 0.1704, 0.9413, 0.1704, 0.9413, 0.3581, 0.9409, 0.3581, 0.9409, 0.1704, 0.9821, 0.1704, 0.987, 0.3581, 0.9821, 0.1704, 0.969, 0.004448, 0.9507, 0.006391, 0.9409, 0.1704, 0.9213, 0.1704, 0.9213, 0.006391, 0.9413, 0.006391, 0.9413, 0.1704, 0.9409, 0.1704, 0.9507, 0.006391, 0.969, 0.004448, 0.9821, 0.1704, 0.9384, 0.02929, 0.9528, 0.02788, 0.9519, 0.01252, 0.9384, 0.02929, 0.9528, 0.02788, 0.9519, 0.01252, 0.9384, 0.02929, 0.9528, 0.02788, 0.9519, 0.01252, 0.9251, 0.07062, 0.9284, 0.3573, 0.9292, 0.01034, 0.9253, 0.009962, 0.9251, 0.02788, 0.9253, 0.009962, 0.9292, 0.01034, 0.9284, 0.0289, 0.9253, 0.009962, 0.9292, 0.01034, 0.9284, 0.3573, 0.9251, 0.07062, 0.9356, 0.006694, 0.9221, 0.3596, 0.9365, 0.3582, 0.9213, 0.007187, 0.9213, 0.3581, 0.9413, 0.3581, 0.9413, 0.007187, 0.9356, 0.006694, 0.9221, 0.3596, 0.9365, 0.3582, 0.9413, 0.3581, 0.9413, 0.5026, 0.9213, 0.5026, 0.9213, 0.3581, 0.9413, 0.3581, 0.9413, 0.5026, 0.9213, 0.5026, 0.9213, 0.3581, 0.9413, 0.3581, 0.9413, 0.5026, 0.9213, 0.5026, 0.9213, 0.3581, 0.7581, 0.6165, 0.7581, 0.5026, 0.8042, 0.5026, 0.8042, 0.6165, 0.8038, 0.6165, 0.8038, 0.5026, 0.8532, 0.5026, 0.8532, 0.6165, 0.8528, 0.6165, 0.8528, 0.5026, 0.9005, 0.5026, 0.9005, 0.6165, 0.7581, 0.5026, 0.7581, 0.3581, 0.8042, 0.3581, 0.8042, 0.5026, 0.8038, 0.5026, 0.8038, 0.3581, 0.8532, 0.3581, 0.8532, 0.5026, 0.8528, 0.5026, 0.8528, 0.3581, 0.9005, 0.3581, 0.9005, 0.5026, 0.7581, 0.3581, 0.7581, 0.1704, 0.8042, 0.1704, 0.8042, 0.3581, 0.8038, 0.3581, 0.8038, 0.1704, 0.8532, 0.1704, 0.8532, 0.3581, 0.8528, 0.3581, 0.8528, 0.1704, 0.9005, 0.1704, 0.9005, 0.3581, 0.8042, 0.1704, 0.8042, 0.006391, 0.7581, 0.006391, 0.7581, 0.1704, 0.8038, 0.1704, 0.8038, 0.006391, 0.8532, 0.006391, 0.8532, 0.1704, 0.8528, 0.1704, 0.8528, 0.006391, 0.9005, 0.006391, 0.9005, 0.1704, 0.9356, 0.006694, 0.9221, 0.3596, 0.9365, 0.3582, 0.9221, 0.3596, 0.9365, 0.3582, 0.9356, 0.006694, 0.9409, 0.6165, 0.9409, 0.5026, 0.9902, 0.5026, 0.9902, 0.6165, 0.9409, 0.5026, 0.9409, 0.3581, 0.987, 0.3581, 0.9902, 0.5026, 0.9413, 0.3581, 0.9413, 0.5026, 0.9213, 0.5026, 0.9213, 0.3581, 0.9213, 0.6165, 0.9213, 0.5026, 0.9413, 0.5026, 0.9413, 0.6165, 0.9213, 0.5026, 0.9213, 0.3581, 0.9413, 0.3581, 0.9413, 0.5026, 0.9384, 0.02929, 0.9528, 0.02788, 0.9519, 0.01252, 0.9384, 0.02929, 0.9528, 0.02788, 0.9519, 0.01252, 0.9384, 0.02929, 0.9528, 0.02788, 0.9519, 0.01252, 0.9251, 0.07062, 0.9284, 0.3573, 0.9292, 0.01034, 0.9253, 0.009962, 0.9251, 0.02788, 0.9253, 0.009962, 0.9292, 0.01034, 0.9284, 0.0289, 0.9253, 0.009962, 0.9292, 0.01034, 0.9284, 0.3573, 0.9251, 0.07062, 0.9356, 0.006694, 0.9221, 0.3596, 0.9365, 0.3582, 0.9213, 0.007187, 0.9213, 0.3581, 0.9413, 0.3581, 0.9413, 0.007187, 0.9356, 0.006694, 0.9221, 0.3596, 0.9365, 0.3582, 0.9413, 0.3581, 0.9413, 0.5026, 0.9213, 0.5026, 0.9213, 0.3581, 0.9413, 0.3581, 0.9413, 0.5026, 0.9213, 0.5026, 0.9213, 0.3581, 0.9356, 0.006694, 0.9221, 0.3596, 0.9365, 0.3582, 0.9902, 0.6165, 0.9902, 0.5026, 0.9409, 0.5026, 0.9409, 0.6165, 0.9902, 0.5026, 0.987, 0.3581, 0.9409, 0.3581, 0.9409, 0.5026, 0.987, 0.3581, 0.9821, 0.1704, 0.9409, 0.1704, 0.9409, 0.3581, 0.9213, 0.3581, 0.9213, 0.1704, 0.9413, 0.1704, 0.9413, 0.3581, 0.9409, 0.3581, 0.9409, 0.1704, 0.9821, 0.1704, 0.987, 0.3581, 0.9821, 0.1704, 0.969, 0.004448, 0.9507, 0.006391, 0.9409, 0.1704, 0.9213, 0.1704, 0.9213, 0.006391, 0.9413, 0.006391, 0.9413, 0.1704, 0.9409, 0.1704, 0.9507, 0.006391, 0.969, 0.004448, 0.9821, 0.1704, 0.9221, 0.3596, 0.9365, 0.3582, 0.9356, 0.006694, 0.9356, 0.006694, 0.9221, 0.3596, 0.9365, 0.3582, 0.9221, 0.3596, 0.9365, 0.3582, 0.9356, 0.006694, 0.9356, 0.006694, 0.9221, 0.3596, 0.9365, 0.3582, 0.9221, 0.3596, 0.9365, 0.3582, 0.9356, 0.006694, 0.9384, 0.02929, 0.9528, 0.02788, 0.9519, 0.01252, 0.9384, 0.02929, 0.9528, 0.02788, 0.9519, 0.01252, 0.9384, 0.02929, 0.9528, 0.02788, 0.9519, 0.01252, 0.9251, 0.07062, 0.9284, 0.3573, 0.9292, 0.01034, 0.9253, 0.009962, 0.9251, 0.02788, 0.9253, 0.009962, 0.9292, 0.01034, 0.9284, 0.0289, 0.9253, 0.009962, 0.9292, 0.01034, 0.9284, 0.3573, 0.9251, 0.07062, 0.9356, 0.006694, 0.9221, 0.3596, 0.9365, 0.3582, 0.9213, 0.007187, 0.9213, 0.3581, 0.9413, 0.3581, 0.9413, 0.007187, 0.9356, 0.006694, 0.9221, 0.3596, 0.9365, 0.3582, 0.9413, 0.3581, 0.9413, 0.5026, 0.9213, 0.5026, 0.9213, 0.3581, 0.9413, 0.3581, 0.9413, 0.5026, 0.9213, 0.5026, 0.9213, 0.3581, 0.9413, 0.3581, 0.9413, 0.5026, 0.9213, 0.5026, 0.9213, 0.3581, 0.7581, 0.6165, 0.7581, 0.5026, 0.8042, 0.5026, 0.8042, 0.6165, 0.8038, 0.6165, 0.8038, 0.5026, 0.8532, 0.5026, 0.8532, 0.6165, 0.8528, 0.6165, 0.8528, 0.5026, 0.9005, 0.5026, 0.9005, 0.6165, 0.7581, 0.5026, 0.7581, 0.3581, 0.8042, 0.3581, 0.8042, 0.5026, 0.8038, 0.5026, 0.8038, 0.3581, 0.8532, 0.3581, 0.8532, 0.5026, 0.8528, 0.5026, 0.8528, 0.3581, 0.9005, 0.3581, 0.9005, 0.5026, 0.7581, 0.3581, 0.7581, 0.1704, 0.8042, 0.1704, 0.8042, 0.3581, 0.8038, 0.3581, 0.8038, 0.1704, 0.8532, 0.1704, 0.8532, 0.3581, 0.8528, 0.3581, 0.8528, 0.1704, 0.9005, 0.1704, 0.9005, 0.3581, 0.8042, 0.1704, 0.8042, 0.006391, 0.7581, 0.006391, 0.7581, 0.1704, 0.8038, 0.1704, 0.8038, 0.006391, 0.8532, 0.006391, 0.8532, 0.1704, 0.8528, 0.1704, 0.8528, 0.006391, 0.9005, 0.006391, 0.9005, 0.1704, 0.9384, 0.02929, 0.9528, 0.02788, 0.9519, 0.01252, 0.9384, 0.02929, 0.9528, 0.02788, 0.9519, 0.01252, 0.9384, 0.02929, 0.9528, 0.02788, 0.9519, 0.01252, 0.9251, 0.07062, 0.9284, 0.3573, 0.9292, 0.01034, 0.9253, 0.009962, 0.9251, 0.02788, 0.9253, 0.009962, 0.9292, 0.01034, 0.9284, 0.0289, 0.9253, 0.009962, 0.9292, 0.01034, 0.9284, 0.3573, 0.9251, 0.07062, 0.9356, 0.006694, 0.9221, 0.3596, 0.9365, 0.3582, 0.9213, 0.007187, 0.9213, 0.3581, 0.9413, 0.3581, 0.9413, 0.007187, 0.9356, 0.006694, 0.9221, 0.3596, 0.9365, 0.3582, 0.9413, 0.3581, 0.9413, 0.5026, 0.9213, 0.5026, 0.9213, 0.3581, 0.9413, 0.3581, 0.9413, 0.5026, 0.9213, 0.5026, 0.9213, 0.3581, 0.9413, 0.3581, 0.9413, 0.5026, 0.9213, 0.5026, 0.9213, 0.3581, 0.9902, 0.6165, 0.9902, 0.5026, 0.9409, 0.5026, 0.9409, 0.6165, 0.9213, 0.6165, 0.9213, 0.5026, 0.9413, 0.5026, 0.9413, 0.6165, 0.9409, 0.6165, 0.9409, 0.5026, 0.9902, 0.5026, 0.9902, 0.6165, 0.9902, 0.5026, 0.987, 0.3581, 0.9409, 0.3581, 0.9409, 0.5026, 0.9213, 0.5026, 0.9213, 0.3581, 0.9413, 0.3581, 0.9413, 0.5026, 0.9409, 0.5026, 0.9409, 0.3581, 0.987, 0.3581, 0.9902, 0.5026, 0.987, 0.3581, 0.9821, 0.1704, 0.9409, 0.1704, 0.9409, 0.3581, 0.9213, 0.3581, 0.9213, 0.1704, 0.9413, 0.1704, 0.9413, 0.3581, 0.9409, 0.3581, 0.9409, 0.1704, 0.9821, 0.1704, 0.987, 0.3581, 0.9821, 0.1704, 0.969, 0.004448, 0.9507, 0.006391, 0.9409, 0.1704, 0.9213, 0.1704, 0.9213, 0.006391, 0.9413, 0.006391, 0.9413, 0.1704, 0.9409, 0.1704, 0.9507, 0.006391, 0.969, 0.004448, 0.9821, 0.1704, 0.9384, 0.02929, 0.9528, 0.02788, 0.9519, 0.01252, 0.9384, 0.02929, 0.9528, 0.02788, 0.9519, 0.01252, 0.9384, 0.02929, 0.9528, 0.02788, 0.9519, 0.01252, 0.9251, 0.07062, 0.9284, 0.3573, 0.9292, 0.01034, 0.9253, 0.009962, 0.9251, 0.02788, 0.9253, 0.009962, 0.9292, 0.01034, 0.9284, 0.0289, 0.9253, 0.009962, 0.9292, 0.01034, 0.9284, 0.3573, 0.9251, 0.07062, 0.9356, 0.006694, 0.9221, 0.3596, 0.9365, 0.3582, 0.9213, 0.007187, 0.9213, 0.3581, 0.9413, 0.3581, 0.9413, 0.007187, 0.9356, 0.006694, 0.9221, 0.3596, 0.9365, 0.3582, 0.9413, 0.3581, 0.9413, 0.5026, 0.9213, 0.5026, 0.9213, 0.3581, 0.9413, 0.3581, 0.9413, 0.5026, 0.9213, 0.5026, 0.9213, 0.3581, 0.9413, 0.3581, 0.9413, 0.5026, 0.9213, 0.5026, 0.9213, 0.3581, 0.7581, 0.6165, 0.7581, 0.5026, 0.8042, 0.5026, 0.8042, 0.6165, 0.8038, 0.6165, 0.8038, 0.5026, 0.8532, 0.5026, 0.8532, 0.6165, 0.8528, 0.6165, 0.8528, 0.5026, 0.9005, 0.5026, 0.9005, 0.6165, 0.7581, 0.5026, 0.7581, 0.3581, 0.8042, 0.3581, 0.8042, 0.5026, 0.8038, 0.5026, 0.8038, 0.3581, 0.8532, 0.3581, 0.8532, 0.5026, 0.8528, 0.5026, 0.8528, 0.3581, 0.9005, 0.3581, 0.9005, 0.5026, 0.7581, 0.3581, 0.7581, 0.1704, 0.8042, 0.1704, 0.8042, 0.3581, 0.8042, 0.1704, 0.8042, 0.006391, 0.7581, 0.006391, 0.7581, 0.1704, 0.8042, 0.1704, 0.8042, 0.006391, 0.7581, 0.006391, 0.7581, 0.1704, 0.8042, 0.1704, 0.8042, 0.006391, 0.7581, 0.006391, 0.7581, 0.1704, 0.8042, 0.1704, 0.8042, 0.006391, 0.7581, 0.006391, 0.7581, 0.1704, 0.8042, 0.1704, 0.8042, 0.006391, 0.7581, 0.006391, 0.7581, 0.1704, 0.8042, 0.1704, 0.8042, 0.006391, 0.7581, 0.006391, 0.7581, 0.1704, 0.8042, 0.1704, 0.8042, 0.006391, 0.7581, 0.006391, 0.7581, 0.1704, 0.8042, 0.1704, 0.8042, 0.006391, 0.7581, 0.006391, 0.7581, 0.1704, 0.8042, 0.1704, 0.8042, 0.006391, 0.7581, 0.006391, 0.7581, 0.1704, 0.8042, 0.1704, 0.8042, 0.006391, 0.7581, 0.006391, 0.7581, 0.1704, 0.8042, 0.1704, 0.8042, 0.006391, 0.7581, 0.006391, 0.7581, 0.1704, 0.8042, 0.1704, 0.8042, 0.006391, 0.7581, 0.006391, 0.7581, 0.1704, 0.8042, 0.1704, 0.8042, 0.006391, 0.7581, 0.006391, 0.7581, 0.1704, 0.8042, 0.1704, 0.8042, 0.006391, 0.7581, 0.006391, 0.7581, 0.1704, 0.8042, 0.1704, 0.8042, 0.006391, 0.7581, 0.006391, 0.7581, 0.1704, 0.8042, 0.1704, 0.8042, 0.006391, 0.7581, 0.006391, 0.7581, 0.1704, 0.8042, 0.1704, 0.8042, 0.006391, 0.7581, 0.006391, 0.7581, 0.1704, 0.8042, 0.1704, 0.8042, 0.006391, 0.7581, 0.006391, 0.7581, 0.1704, 0.8042, 0.1704, 0.8042, 0.006391, 0.7581, 0.006391, 0.7581, 0.1704, 0.8042, 0.1704, 0.8042, 0.006391, 0.7581, 0.006391, 0.7581, 0.1704, 0.8042, 0.1704, 0.8042, 0.006391, 0.7581, 0.006391, 0.7581, 0.1704, 0.8042, 0.1704, 0.8042, 0.006391, 0.7581, 0.006391, 0.7581, 0.1704, 0.8042, 0.1704, 0.8042, 0.006391, 0.7581, 0.006391, 0.7581, 0.1704, 0.8042, 0.1704, 0.8042, 0.006391, 0.7581, 0.006391, 0.7581, 0.1704])
me_track9_pmd1_mesh_001.materials.append(mat_level4_pipe64)
me_track9_pmd1_mesh_001.materials.append(mat_level4_gdoory64)
me_track9_pmd1_mesh_001.materials.append(mat_level4_psxballoons)
me_track9_pmd1_mesh_001.use_remesh_preserve_volume = False
me_track9_pmd1_mesh_001.use_remesh_preserve_attributes = False
me_track9_pmd1_mesh_001.use_mirror_vertex_groups = False
me_track9_pmd1_mesh_001.update()

# ---- objects
ob_main = bpy.data.objects.new('main', me_track9_pmd1_mesh_001)

# ---- transforms, parenting, visibility, modifiers, constraints
ob_main.location = (0.0, 0.0, 0.0)
ob_main.lineart.crease_threshold = 0.0

# ---- collection membership
col_collection.objects.link(ob_main)

# ---- scene / render settings (as saved in the file)
scene.frame_start = 1; scene.frame_end = 250; scene.frame_set(1)
scene.render.engine = 'BLENDER_EEVEE_NEXT'
scene.cycles.sampling_pattern = 'TABULATED_SOBOL'
scene.cycles.use_light_tree = False
scene.view_settings.view_transform = 'Filmic'
bpy.context.view_layer.update()

# ---- added for rendering (the .blend has no active camera and no usable light): camera, sun
cam_auto = bpy.data.cameras.new('AutoCamera')
cam_auto.lens = 50.0
cam_auto.sensor_width = 36.0
cam_auto.clip_end = 6374.58
ob_auto_camera = bpy.data.objects.new('AutoCamera', cam_auto)
scene.collection.objects.link(ob_auto_camera)
ob_auto_camera.location = (363.226, -435.871, 147.049)
ob_auto_camera.rotation_euler = (1.09748, -7.21219e-08, 0.694738)
scene.camera = ob_auto_camera
light_auto_sun = bpy.data.lights.new('AutoSun', 'SUN')
light_auto_sun.energy = 3.0
light_auto_sun.angle = 0.0523599
ob_auto_sun = bpy.data.objects.new('AutoSun', light_auto_sun)
scene.collection.objects.link(ob_auto_sun)
ob_auto_sun.rotation_euler = (0.872665, 0.174533, 0.523599)
bpy.context.view_layer.update()
